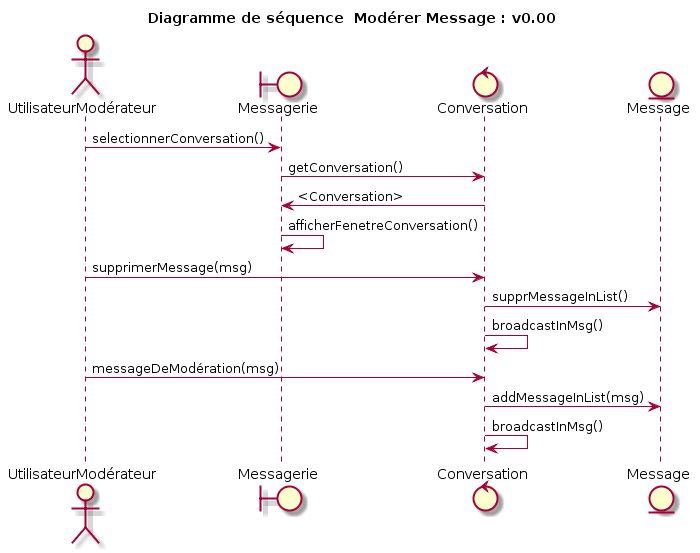

The diagram above was rendered by PlantUML. Its source (embedded in the PNG):
@startuml
title Diagramme de séquence  Modérer Message : v0.00
actor UtilisateurModérateur
boundary Messagerie
control Conversation
entity Message
UtilisateurModérateur -> Messagerie : selectionnerConversation()
Messagerie -> Conversation : getConversation()
Conversation -> Messagerie : <Conversation>
Messagerie -> Messagerie : afficherFenetreConversation()
UtilisateurModérateur -> Conversation : supprimerMessage(msg)
Conversation -> Message : supprMessageInList()
Conversation -> Conversation : broadcastInMsg()
UtilisateurModérateur -> Conversation : messageDeModération(msg)
Conversation -> Message : addMessageInList(msg)
Conversation -> Conversation : broadcastInMsg()
@enduml